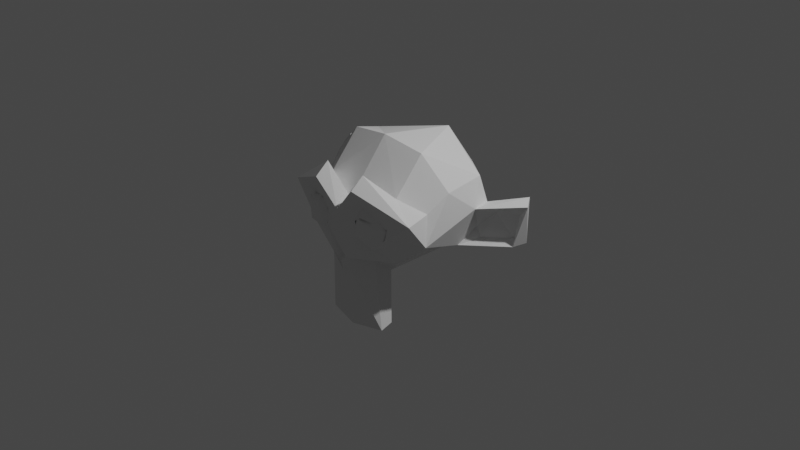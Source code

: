 # Source: monke.blend  (saved by Blender 3.1.7; exported with 4.5.12 LTS)
import bpy
from mathutils import Matrix  # noqa: F401  (used for matrix-valued properties, if any)

bpy.ops.wm.read_factory_settings(use_empty=True)
scene = bpy.context.scene
scene.name = 'Scene'

# ---- collections
col_collection = bpy.data.collections.new('Collection'); scene.collection.children.link(col_collection)

# ---- world
world_world = bpy.data.worlds.new('World'); scene.world = world_world
world_world.use_nodes = True; world_world.node_tree.nodes.clear()
_N = world_world.node_tree.nodes; _L = world_world.node_tree.links
n0 = _N.new('ShaderNodeOutputWorld'); n0.name = 'World Output'; n0.location = (300, 300)
n1 = _N.new('ShaderNodeBackground'); n1.name = 'Background'; n1.location = (10, 300)
n1.inputs[0].default_value = (0.05088, 0.05088, 0.05088, 1.0)
_L.new(n1.outputs[0], n0.inputs[0])
n0.is_active_output = True
world_world.color = (0.05088, 0.05088, 0.05088)
world_world.use_sun_shadow = False
world_world.sun_shadow_jitter_overblur = 0.0

# ---- cameras
cam_camera = bpy.data.cameras.new('Camera')
cam_camera.clip_end = 100.0
cam_camera.ortho_scale = 7.314

# ---- lights
light_light = bpy.data.lights.new('Light', 'POINT')
light_light.transmission_factor = 0.0
light_light.energy = 1000.0
light_light.shadow_soft_size = 0.1
light_light.shadow_maximum_resolution = 0.006
light_light.use_absolute_resolution = True

# ---- meshes
me_suzanne = bpy.data.meshes.new('Suzanne')
me_suzanne.from_pydata([(0.4375, -0.7656, 0.1641), (-0.4375, -0.7656, 0.1641), (0.5, -0.6875, 0.09375), (-0.5, -0.6875, 0.09375), (0.5469, -0.5781, 0.05469), (-0.5469, -0.5781, 0.05469), (0.3516, -0.6172, -0.02344), (-0.3516, -0.6172, -0.02344), (0.3516, -0.7188, 0.03125), (-0.3516, -0.7188, 0.03125), (0.3516, -0.7812, 0.1328), (-0.3516, -0.7812, 0.1328), (0.2734, -0.7969, 0.1641), (-0.2734, -0.7969, 0.1641), (0.2031, -0.7422, 0.09375), (-0.2031, -0.7422, 0.09375), (0.1562, -0.6484, 0.05469), (-0.1562, -0.6484, 0.05469), (0.07812, -0.6562, 0.2422), (-0.07812, -0.6562, 0.2422), (0.1406, -0.7422, 0.2422), (-0.1406, -0.7422, 0.2422), (0.2422, -0.7969, 0.2422), (-0.2422, -0.7969, 0.2422), (0.2734, -0.7969, 0.3281), (-0.2734, -0.7969, 0.3281), (0.2031, -0.7422, 0.3906), (-0.2031, -0.7422, 0.3906), (0.1562, -0.6484, 0.4375), (-0.1562, -0.6484, 0.4375), (0.3516, -0.6172, 0.5156), (-0.3516, -0.6172, 0.5156), (0.3516, -0.7188, 0.4531), (-0.3516, -0.7188, 0.4531), (0.3516, -0.7812, 0.3594), (-0.3516, -0.7812, 0.3594), (0.4375, -0.7656, 0.3281), (-0.4375, -0.7656, 0.3281), (0.5, -0.6875, 0.3906), (-0.5, -0.6875, 0.3906), (0.5469, -0.5781, 0.4375), (-0.5469, -0.5781, 0.4375), (0.625, -0.5625, 0.2422), (-0.625, -0.5625, 0.2422), (0.5625, -0.6719, 0.2422), (-0.5625, -0.6719, 0.2422), (0.4688, -0.7578, 0.2422), (-0.4688, -0.7578, 0.2422), (0.4766, -0.7734, 0.2422), (-0.4766, -0.7734, 0.2422), (0.4453, -0.7812, 0.3359), (-0.4453, -0.7812, 0.3359), (0.3516, -0.8047, 0.375), (-0.3516, -0.8047, 0.375), (0.2656, -0.8203, 0.3359), (-0.2656, -0.8203, 0.3359), (0.2266, -0.8203, 0.2422), (-0.2266, -0.8203, 0.2422), (0.2656, -0.8203, 0.1562), (-0.2656, -0.8203, 0.1562), (0.3516, -0.8281, 0.2422), (-0.3516, -0.8281, 0.2422), (0.3516, -0.8047, 0.1172), (-0.3516, -0.8047, 0.1172), (0.4453, -0.7812, 0.1562), (-0.4453, -0.7812, 0.1562), (0.0, -0.7422, 0.4297), (0.0, -0.8203, 0.3516), (0.0, -0.7344, -0.6797), (0.0, -0.7812, -0.3203), (0.0, -0.7969, -0.1875), (0.0, -0.7188, -0.7734), (0.0, -0.6016, 0.4062), (0.0, -0.5703, 0.5703), (0.0, 0.5469, 0.8984), (0.0, 0.8516, 0.5625), (0.0, 0.8281, 0.07031), (0.0, 0.3516, -0.3828), (0.2031, -0.5625, -0.1875), (-0.2031, -0.5625, -0.1875), (0.3125, -0.5703, -0.4375), (-0.3125, -0.5703, -0.4375), (0.3516, -0.5703, -0.6953), (-0.3516, -0.5703, -0.6953), (0.3672, -0.5312, -0.8906), (-0.3672, -0.5312, -0.8906), (0.3281, -0.5234, -0.9453), (-0.3281, -0.5234, -0.9453), (0.1797, -0.5547, -0.9688), (-0.1797, -0.5547, -0.9688), (0.0, -0.5781, -0.9844), (0.4375, -0.5312, -0.1406), (-0.4375, -0.5312, -0.1406), (0.6328, -0.5391, -0.03906), (-0.6328, -0.5391, -0.03906), (0.8281, -0.4453, 0.1484), (-0.8281, -0.4453, 0.1484), (0.8594, -0.5938, 0.4297), (-0.8594, -0.5938, 0.4297), (0.7109, -0.625, 0.4844), (-0.7109, -0.625, 0.4844), (0.4922, -0.6875, 0.6016), (-0.4922, -0.6875, 0.6016), (0.3203, -0.7344, 0.7578), (-0.3203, -0.7344, 0.7578), (0.1562, -0.7578, 0.7188), (-0.1562, -0.7578, 0.7188), (0.0625, -0.75, 0.4922), (-0.0625, -0.75, 0.4922), (0.1641, -0.7734, 0.4141), (-0.1641, -0.7734, 0.4141), (0.125, -0.7656, 0.3047), (-0.125, -0.7656, 0.3047), (0.2031, -0.7422, 0.09375), (-0.2031, -0.7422, 0.09375), (0.375, -0.7031, 0.01562), (-0.375, -0.7031, 0.01562), (0.4922, -0.6719, 0.0625), (-0.4922, -0.6719, 0.0625), (0.625, -0.6484, 0.1875), (-0.625, -0.6484, 0.1875), (0.6406, -0.6484, 0.2969), (-0.6406, -0.6484, 0.2969), (0.6016, -0.6641, 0.375), (-0.6016, -0.6641, 0.375), (0.4297, -0.7188, 0.4375), (-0.4297, -0.7188, 0.4375), (0.25, -0.7578, 0.4688), (-0.25, -0.7578, 0.4688), (0.0, -0.7344, -0.7656), (0.1094, -0.7344, -0.7188), (-0.1094, -0.7344, -0.7188), (0.1172, -0.7109, -0.8359), (-0.1172, -0.7109, -0.8359), (0.0625, -0.6953, -0.8828), (-0.0625, -0.6953, -0.8828), (0.0, -0.6875, -0.8906), (0.0, -0.75, -0.1953), (0.0, -0.7422, -0.1406), (0.1016, -0.7422, -0.1484), (-0.1016, -0.7422, -0.1484), (0.125, -0.75, -0.2266), (-0.125, -0.75, -0.2266), (0.08594, -0.7422, -0.2891), (-0.08594, -0.7422, -0.2891), (0.3984, -0.6719, -0.04688), (-0.3984, -0.6719, -0.04688), (0.6172, -0.625, 0.05469), (-0.6172, -0.625, 0.05469), (0.7266, -0.6016, 0.2031), (-0.7266, -0.6016, 0.2031), (0.7422, -0.6562, 0.375), (-0.7422, -0.6562, 0.375), (0.6875, -0.7266, 0.4141), (-0.6875, -0.7266, 0.4141), (0.4375, -0.7969, 0.5469), (-0.4375, -0.7969, 0.5469), (0.3125, -0.8359, 0.6406), (-0.3125, -0.8359, 0.6406), (0.2031, -0.8516, 0.6172), (-0.2031, -0.8516, 0.6172), (0.1016, -0.8438, 0.4297), (-0.1016, -0.8438, 0.4297), (0.125, -0.8125, -0.1016), (-0.125, -0.8125, -0.1016), (0.2109, -0.7109, -0.4453), (-0.2109, -0.7109, -0.4453), (0.25, -0.6875, -0.7031), (-0.25, -0.6875, -0.7031), (0.2656, -0.6641, -0.8203), (-0.2656, -0.6641, -0.8203), (0.2344, -0.6328, -0.9141), (-0.2344, -0.6328, -0.9141), (0.1641, -0.6328, -0.9297), (-0.1641, -0.6328, -0.9297), (0.0, -0.6406, -0.9453), (0.0, -0.7266, 0.04688), (0.0, -0.7656, 0.2109), (0.3281, -0.7422, 0.4766), (-0.3281, -0.7422, 0.4766), (0.1641, -0.75, 0.1406), (-0.1641, -0.75, 0.1406), (0.1328, -0.7578, 0.2109), (-0.1328, -0.7578, 0.2109), (0.1172, -0.7344, -0.6875), (-0.1172, -0.7344, -0.6875), (0.07812, -0.75, -0.4453), (-0.07812, -0.75, -0.4453), (0.0, -0.75, -0.4453), (0.0, -0.7422, -0.3281), (0.09375, -0.7812, -0.2734), (-0.09375, -0.7812, -0.2734), (0.1328, -0.7969, -0.2266), (-0.1328, -0.7969, -0.2266), (0.1094, -0.7812, -0.1328), (-0.1094, -0.7812, -0.1328), (0.03906, -0.7812, -0.125), (-0.03906, -0.7812, -0.125), (0.0, -0.8281, -0.2031), (0.04688, -0.8125, -0.1484), (-0.04688, -0.8125, -0.1484), (0.09375, -0.8125, -0.1562), (-0.09375, -0.8125, -0.1562), (0.1094, -0.8281, -0.2266), (-0.1094, -0.8281, -0.2266), (0.07812, -0.8047, -0.25), (-0.07812, -0.8047, -0.25), (0.0, -0.8047, -0.2891), (0.2578, -0.5547, -0.3125), (-0.2578, -0.5547, -0.3125), (0.1641, -0.7109, -0.2422), (-0.1641, -0.7109, -0.2422), (0.1797, -0.7109, -0.3125), (-0.1797, -0.7109, -0.3125), (0.2344, -0.5547, -0.25), (-0.2344, -0.5547, -0.25), (0.0, -0.6875, -0.875), (0.04688, -0.6875, -0.8672), (-0.04688, -0.6875, -0.8672), (0.09375, -0.7109, -0.8203), (-0.09375, -0.7109, -0.8203), (0.09375, -0.7266, -0.7422), (-0.09375, -0.7266, -0.7422), (0.0, -0.6562, -0.7812), (0.09375, -0.6641, -0.75), (-0.09375, -0.6641, -0.75), (0.09375, -0.6406, -0.8125), (-0.09375, -0.6406, -0.8125), (0.04688, -0.6328, -0.8516), (-0.04688, -0.6328, -0.8516), (0.0, -0.6328, -0.8594), (0.1719, -0.7812, 0.2188), (-0.1719, -0.7812, 0.2188), (0.1875, -0.7734, 0.1562), (-0.1875, -0.7734, 0.1562), (0.3359, -0.7578, 0.4297), (-0.3359, -0.7578, 0.4297), (0.2734, -0.7734, 0.4219), (-0.2734, -0.7734, 0.4219), (0.4219, -0.7734, 0.3984), (-0.4219, -0.7734, 0.3984), (0.5625, -0.6953, 0.3516), (-0.5625, -0.6953, 0.3516), (0.5859, -0.6875, 0.2891), (-0.5859, -0.6875, 0.2891), (0.5781, -0.6797, 0.1953), (-0.5781, -0.6797, 0.1953), (0.4766, -0.7188, 0.1016), (-0.4766, -0.7188, 0.1016), (0.375, -0.7422, 0.0625), (-0.375, -0.7422, 0.0625), (0.2266, -0.7812, 0.1094), (-0.2266, -0.7812, 0.1094), (0.1797, -0.7812, 0.2969), (-0.1797, -0.7812, 0.2969), (0.2109, -0.7812, 0.375), (-0.2109, -0.7812, 0.375), (0.2344, -0.7578, 0.3594), (-0.2344, -0.7578, 0.3594), (0.1953, -0.7578, 0.2969), (-0.1953, -0.7578, 0.2969), (0.2422, -0.7578, 0.125), (-0.2422, -0.7578, 0.125), (0.375, -0.7266, 0.08594), (-0.375, -0.7266, 0.08594), (0.4609, -0.7031, 0.1172), (-0.4609, -0.7031, 0.1172), (0.5469, -0.6719, 0.2109), (-0.5469, -0.6719, 0.2109), (0.5547, -0.6719, 0.2812), (-0.5547, -0.6719, 0.2812), (0.5312, -0.6797, 0.3359), (-0.5312, -0.6797, 0.3359), (0.4141, -0.75, 0.3906), (-0.4141, -0.75, 0.3906), (0.2812, -0.7656, 0.3984), (-0.2812, -0.7656, 0.3984), (0.3359, -0.75, 0.4062), (-0.3359, -0.75, 0.4062), (0.2031, -0.75, 0.1719), (-0.2031, -0.75, 0.1719), (0.1953, -0.75, 0.2266), (-0.1953, -0.75, 0.2266), (0.1094, -0.6094, 0.4609), (-0.1094, -0.6094, 0.4609), (0.1953, -0.6172, 0.6641), (-0.1953, -0.6172, 0.6641), (0.3359, -0.5938, 0.6875), (-0.3359, -0.5938, 0.6875), (0.4844, -0.5547, 0.5547), (-0.4844, -0.5547, 0.5547), (0.6797, -0.4922, 0.4531), (-0.6797, -0.4922, 0.4531), (0.7969, -0.4609, 0.4062), (-0.7969, -0.4609, 0.4062), (0.7734, -0.375, 0.1641), (-0.7734, -0.375, 0.1641), (0.6016, -0.4141, 0.0), (-0.6016, -0.4141, 0.0), (0.4375, -0.4688, -0.09375), (-0.4375, -0.4688, -0.09375), (0.0, -0.2891, 0.8984), (0.0, 0.07812, 0.9844), (0.0, 0.6719, -0.1953), (0.0, -0.1875, -0.4609), (0.0, -0.4609, -0.9766), (0.0, -0.3438, -0.8047), (0.0, -0.3203, -0.5703), (0.0, -0.2812, -0.4844), (0.8516, -0.05469, 0.2344), (-0.8516, -0.05469, 0.2344), (0.8594, 0.04688, 0.3203), (-0.8594, 0.04688, 0.3203), (0.7734, 0.4375, 0.2656), (-0.7734, 0.4375, 0.2656), (0.4609, 0.7031, 0.4375), (-0.4609, 0.7031, 0.4375), (0.7344, -0.07031, -0.04688), (-0.7344, -0.07031, -0.04688), (0.5938, 0.1641, -0.125), (-0.5938, 0.1641, -0.125), (0.6406, 0.4297, -0.007812), (-0.6406, 0.4297, -0.007812), (0.3359, 0.6641, 0.05469), (-0.3359, 0.6641, 0.05469), (0.2344, -0.4062, -0.3516), (-0.2344, -0.4062, -0.3516), (0.1797, -0.2578, -0.4141), (-0.1797, -0.2578, -0.4141), (0.2891, -0.3828, -0.7109), (-0.2891, -0.3828, -0.7109), (0.25, -0.3906, -0.5), (-0.25, -0.3906, -0.5), (0.3281, -0.3984, -0.9141), (-0.3281, -0.3984, -0.9141), (0.1406, -0.3672, -0.7578), (-0.1406, -0.3672, -0.7578), (0.125, -0.3594, -0.5391), (-0.125, -0.3594, -0.5391), (0.1641, -0.4375, -0.9453), (-0.1641, -0.4375, -0.9453), (0.2188, -0.4297, -0.2812), (-0.2188, -0.4297, -0.2812), (0.2109, -0.4688, -0.2266), (-0.2109, -0.4688, -0.2266), (0.2031, -0.5, -0.1719), (-0.2031, -0.5, -0.1719), (0.2109, -0.1641, -0.3906), (-0.2109, -0.1641, -0.3906), (0.2969, 0.2656, -0.3125), (-0.2969, 0.2656, -0.3125), (0.3438, 0.5391, -0.1484), (-0.3438, 0.5391, -0.1484), (0.4531, 0.3828, 0.8672), (-0.4531, 0.3828, 0.8672), (0.4531, 0.07031, 0.9297), (-0.4531, 0.07031, 0.9297), (0.4531, -0.2344, 0.8516), (-0.4531, -0.2344, 0.8516), (0.4609, -0.4297, 0.5234), (-0.4609, -0.4297, 0.5234), (0.7266, -0.3359, 0.4062), (-0.7266, -0.3359, 0.4062), (0.6328, -0.2812, 0.4531), (-0.6328, -0.2812, 0.4531), (0.6406, -0.05469, 0.7031), (-0.6406, -0.05469, 0.7031), (0.7969, -0.125, 0.5625), (-0.7969, -0.125, 0.5625), (0.7969, 0.1172, 0.6172), (-0.7969, 0.1172, 0.6172), (0.6406, 0.1953, 0.75), (-0.6406, 0.1953, 0.75), (0.6406, 0.4453, 0.6797), (-0.6406, 0.4453, 0.6797), (0.7969, 0.3594, 0.5391), (-0.7969, 0.3594, 0.5391), (0.6172, 0.5859, 0.3281), (-0.6172, 0.5859, 0.3281), (0.4844, 0.5469, 0.02344), (-0.4844, 0.5469, 0.02344), (0.8203, 0.2031, 0.3281), (-0.8203, 0.2031, 0.3281), (0.4062, -0.1484, -0.1719), (-0.4062, -0.1484, -0.1719), (0.4297, 0.2109, -0.1953), (-0.4297, 0.2109, -0.1953), (0.8906, 0.2344, 0.4062), (-0.8906, 0.2344, 0.4062), (0.7734, 0.125, -0.1406), (-0.7734, 0.125, -0.1406), (1.039, 0.3281, -0.1016), (-1.039, 0.3281, -0.1016), (1.281, 0.4297, 0.05469), (-1.281, 0.4297, 0.05469), (1.352, 0.4219, 0.3203), (-1.352, 0.4219, 0.3203), (1.234, 0.4219, 0.5078), (-1.234, 0.4219, 0.5078), (1.023, 0.3125, 0.4766), (-1.023, 0.3125, 0.4766), (1.016, 0.2891, 0.4141), (-1.016, 0.2891, 0.4141), (1.188, 0.3906, 0.4375), (-1.188, 0.3906, 0.4375), (1.266, 0.4062, 0.2891), (-1.266, 0.4062, 0.2891), (1.211, 0.4062, 0.07812), (-1.211, 0.4062, 0.07812), (1.031, 0.3047, -0.03906), (-1.031, 0.3047, -0.03906), (0.8281, 0.1328, -0.07031), (-0.8281, 0.1328, -0.07031), (0.9219, 0.2188, 0.3594), (-0.9219, 0.2188, 0.3594), (0.9453, 0.2891, 0.3047), (-0.9453, 0.2891, 0.3047), (0.8828, 0.2109, -0.02344), (-0.8828, 0.2109, -0.02344), (1.039, 0.3672, 0.0), (-1.039, 0.3672, 0.0), (1.188, 0.4453, 0.09375), (-1.188, 0.4453, 0.09375), (1.234, 0.4453, 0.25), (-1.234, 0.4453, 0.25), (1.172, 0.4375, 0.3594), (-1.172, 0.4375, 0.3594), (1.023, 0.3594, 0.3438), (-1.023, 0.3594, 0.3438), (0.8438, 0.2109, 0.2891), (-0.8438, 0.2109, 0.2891), (0.8359, 0.2734, 0.1719), (-0.8359, 0.2734, 0.1719), (0.7578, 0.2734, 0.09375), (-0.7578, 0.2734, 0.09375), (0.8203, 0.2734, 0.08594), (-0.8203, 0.2734, 0.08594), (0.8438, 0.2734, 0.01562), (-0.8438, 0.2734, 0.01562), (0.8125, 0.2734, -0.01562), (-0.8125, 0.2734, -0.01562), (0.7266, 0.07031, 0.0), (-0.7266, 0.07031, 0.0), (0.7188, 0.1719, -0.02344), (-0.7188, 0.1719, -0.02344), (0.7188, 0.1875, 0.03906), (-0.7188, 0.1875, 0.03906), (0.7969, 0.2109, 0.2031), (-0.7969, 0.2109, 0.2031), (0.8906, 0.2656, 0.2422), (-0.8906, 0.2656, 0.2422), (0.8906, 0.3203, 0.2344), (-0.8906, 0.3203, 0.2344), (0.8125, 0.3203, -0.01562), (-0.8125, 0.3203, -0.01562), (0.8516, 0.3203, 0.01562), (-0.8516, 0.3203, 0.01562), (0.8281, 0.3203, 0.07812), (-0.8281, 0.3203, 0.07812), (0.7656, 0.3203, 0.09375), (-0.7656, 0.3203, 0.09375), (0.8438, 0.3203, 0.1719), (-0.8438, 0.3203, 0.1719), (1.039, 0.4141, 0.3281), (-1.039, 0.4141, 0.3281), (1.188, 0.4844, 0.3438), (-1.188, 0.4844, 0.3438), (1.258, 0.4922, 0.2422), (-1.258, 0.4922, 0.2422), (1.211, 0.4844, 0.08594), (-1.211, 0.4844, 0.08594), (1.047, 0.4219, 0.0), (-1.047, 0.4219, 0.0), (0.8828, 0.2656, -0.01562), (-0.8828, 0.2656, -0.01562), (0.9531, 0.3438, 0.2891), (-0.9531, 0.3438, 0.2891), (0.8906, 0.3281, 0.1094), (-0.8906, 0.3281, 0.1094), (0.9375, 0.3359, 0.0625), (-0.9375, 0.3359, 0.0625), (1.0, 0.3672, 0.125), (-1.0, 0.3672, 0.125), (0.9609, 0.3516, 0.1719), (-0.9609, 0.3516, 0.1719), (1.016, 0.375, 0.2344), (-1.016, 0.375, 0.2344), (1.055, 0.3828, 0.1875), (-1.055, 0.3828, 0.1875), (1.109, 0.3906, 0.2109), (-1.109, 0.3906, 0.2109), (1.086, 0.3906, 0.2734), (-1.086, 0.3906, 0.2734), (1.023, 0.4844, 0.4375), (-1.023, 0.4844, 0.4375), (1.25, 0.5469, 0.4688), (-1.25, 0.5469, 0.4688), (1.367, 0.5, 0.2969), (-1.367, 0.5, 0.2969), (1.312, 0.5312, 0.05469), (-1.312, 0.5312, 0.05469), (1.039, 0.4922, -0.08594), (-1.039, 0.4922, -0.08594), (0.7891, 0.3281, -0.125), (-0.7891, 0.3281, -0.125), (0.8594, 0.3828, 0.3828), (-0.8594, 0.3828, 0.3828)], [], [(46, 0, 2, 44), (3, 1, 47, 45), (44, 2, 4, 42), (5, 3, 45, 43), (2, 8, 6, 4), (7, 9, 3, 5), (0, 10, 8, 2), (9, 11, 1, 3), (10, 12, 14, 8), (15, 13, 11, 9), (8, 14, 16, 6), (17, 15, 9, 7), (14, 20, 18, 16), (19, 21, 15, 17), (12, 22, 20, 14), (21, 23, 13, 15), (22, 24, 26, 20), (27, 25, 23, 21), (20, 26, 28, 18), (29, 27, 21, 19), (26, 32, 30, 28), (31, 33, 27, 29), (24, 34, 32, 26), (33, 35, 25, 27), (34, 36, 38, 32), (39, 37, 35, 33), (32, 38, 40, 30), (41, 39, 33, 31), (38, 44, 42, 40), (43, 45, 39, 41), (36, 46, 44, 38), (45, 47, 37, 39), (46, 36, 50, 48), (51, 37, 47, 49), (36, 34, 52, 50), (53, 35, 37, 51), (34, 24, 54, 52), (55, 25, 35, 53), (24, 22, 56, 54), (57, 23, 25, 55), (22, 12, 58, 56), (59, 13, 23, 57), (12, 10, 62, 58), (63, 11, 13, 59), (10, 0, 64, 62), (65, 1, 11, 63), (0, 46, 48, 64), (49, 47, 1, 65), (60, 64, 48), (49, 65, 61), (62, 64, 60), (61, 65, 63), (60, 58, 62), (63, 59, 61), (60, 56, 58), (59, 57, 61), (60, 54, 56), (57, 55, 61), (60, 52, 54), (55, 53, 61), (60, 50, 52), (53, 51, 61), (60, 48, 50), (51, 49, 61), (88, 173, 175, 90), (175, 174, 89, 90), (86, 171, 173, 88), (174, 172, 87, 89), (84, 169, 171, 86), (172, 170, 85, 87), (82, 167, 169, 84), (170, 168, 83, 85), (80, 165, 167, 82), (168, 166, 81, 83), (78, 91, 145, 163), (146, 92, 79, 164), (91, 93, 147, 145), (148, 94, 92, 146), (93, 95, 149, 147), (150, 96, 94, 148), (95, 97, 151, 149), (152, 98, 96, 150), (97, 99, 153, 151), (154, 100, 98, 152), (99, 101, 155, 153), (156, 102, 100, 154), (101, 103, 157, 155), (158, 104, 102, 156), (103, 105, 159, 157), (160, 106, 104, 158), (105, 107, 161, 159), (162, 108, 106, 160), (107, 66, 67, 161), (67, 66, 108, 162), (109, 127, 159, 161), (160, 128, 110, 162), (127, 178, 157, 159), (158, 179, 128, 160), (125, 155, 157, 178), (158, 156, 126, 179), (123, 153, 155, 125), (156, 154, 124, 126), (121, 151, 153, 123), (154, 152, 122, 124), (119, 149, 151, 121), (152, 150, 120, 122), (117, 147, 149, 119), (150, 148, 118, 120), (115, 145, 147, 117), (148, 146, 116, 118), (113, 163, 145, 115), (146, 164, 114, 116), (113, 180, 176, 163), (176, 181, 114, 164), (109, 161, 67, 111), (67, 162, 110, 112), (111, 67, 177, 182), (177, 67, 112, 183), (176, 180, 182, 177), (183, 181, 176, 177), (134, 136, 175, 173), (175, 136, 135, 174), (132, 134, 173, 171), (174, 135, 133, 172), (130, 132, 171, 169), (172, 133, 131, 170), (165, 186, 184, 167), (185, 187, 166, 168), (130, 169, 167, 184), (168, 170, 131, 185), (143, 189, 188, 186), (188, 189, 144, 187), (184, 186, 188, 68), (188, 187, 185, 68), (129, 130, 184, 68), (185, 131, 129, 68), (141, 192, 190, 143), (191, 193, 142, 144), (139, 194, 192, 141), (193, 195, 140, 142), (138, 196, 194, 139), (195, 197, 138, 140), (137, 70, 196, 138), (197, 70, 137, 138), (189, 143, 190, 69), (191, 144, 189, 69), (69, 190, 205, 207), (206, 191, 69, 207), (70, 198, 199, 196), (200, 198, 70, 197), (196, 199, 201, 194), (202, 200, 197, 195), (194, 201, 203, 192), (204, 202, 195, 193), (192, 203, 205, 190), (206, 204, 193, 191), (198, 203, 201, 199), (202, 204, 198, 200), (198, 207, 205, 203), (206, 207, 198, 204), (138, 139, 163, 176), (164, 140, 138, 176), (139, 141, 210, 163), (211, 142, 140, 164), (141, 143, 212, 210), (213, 144, 142, 211), (143, 186, 165, 212), (166, 187, 144, 213), (80, 208, 212, 165), (213, 209, 81, 166), (208, 214, 210, 212), (211, 215, 209, 213), (78, 163, 210, 214), (211, 164, 79, 215), (130, 129, 71, 221), (71, 129, 131, 222), (132, 130, 221, 219), (222, 131, 133, 220), (134, 132, 219, 217), (220, 133, 135, 218), (136, 134, 217, 216), (218, 135, 136, 216), (216, 217, 228, 230), (229, 218, 216, 230), (217, 219, 226, 228), (227, 220, 218, 229), (219, 221, 224, 226), (225, 222, 220, 227), (221, 71, 223, 224), (223, 71, 222, 225), (223, 230, 228, 224), (229, 230, 223, 225), (224, 228, 226), (227, 229, 225), (182, 180, 233, 231), (234, 181, 183, 232), (111, 182, 231, 253), (232, 183, 112, 254), (109, 111, 253, 255), (254, 112, 110, 256), (180, 113, 251, 233), (252, 114, 181, 234), (113, 115, 249, 251), (250, 116, 114, 252), (115, 117, 247, 249), (248, 118, 116, 250), (117, 119, 245, 247), (246, 120, 118, 248), (119, 121, 243, 245), (244, 122, 120, 246), (121, 123, 241, 243), (242, 124, 122, 244), (123, 125, 239, 241), (240, 126, 124, 242), (125, 178, 235, 239), (236, 179, 126, 240), (178, 127, 237, 235), (238, 128, 179, 236), (127, 109, 255, 237), (256, 110, 128, 238), (237, 255, 257, 275), (258, 256, 238, 276), (235, 237, 275, 277), (276, 238, 236, 278), (239, 235, 277, 273), (278, 236, 240, 274), (241, 239, 273, 271), (274, 240, 242, 272), (243, 241, 271, 269), (272, 242, 244, 270), (245, 243, 269, 267), (270, 244, 246, 268), (247, 245, 267, 265), (268, 246, 248, 266), (249, 247, 265, 263), (266, 248, 250, 264), (251, 249, 263, 261), (264, 250, 252, 262), (233, 251, 261, 279), (262, 252, 234, 280), (255, 253, 259, 257), (260, 254, 256, 258), (253, 231, 281, 259), (282, 232, 254, 260), (231, 233, 279, 281), (280, 234, 232, 282), (66, 107, 283, 72), (284, 108, 66, 72), (107, 105, 285, 283), (286, 106, 108, 284), (105, 103, 287, 285), (288, 104, 106, 286), (103, 101, 289, 287), (290, 102, 104, 288), (101, 99, 291, 289), (292, 100, 102, 290), (99, 97, 293, 291), (294, 98, 100, 292), (97, 95, 295, 293), (296, 96, 98, 294), (95, 93, 297, 295), (298, 94, 96, 296), (93, 91, 299, 297), (300, 92, 94, 298), (307, 308, 327, 337), (328, 308, 307, 338), (306, 307, 337, 335), (338, 307, 306, 336), (305, 306, 335, 339), (336, 306, 305, 340), (88, 90, 305, 339), (305, 90, 89, 340), (86, 88, 339, 333), (340, 89, 87, 334), (84, 86, 333, 329), (334, 87, 85, 330), (82, 84, 329, 331), (330, 85, 83, 332), (329, 335, 337, 331), (338, 336, 330, 332), (329, 333, 339, 335), (340, 334, 330, 336), (325, 331, 337, 327), (338, 332, 326, 328), (80, 82, 331, 325), (332, 83, 81, 326), (208, 341, 343, 214), (344, 342, 209, 215), (80, 325, 341, 208), (342, 326, 81, 209), (78, 214, 343, 345), (344, 215, 79, 346), (78, 345, 299, 91), (300, 346, 79, 92), (76, 323, 351, 303), (352, 324, 76, 303), (303, 351, 349, 77), (350, 352, 303, 77), (77, 349, 347, 304), (348, 350, 77, 304), (304, 347, 327, 308), (328, 348, 304, 308), (325, 327, 347, 341), (348, 328, 326, 342), (295, 297, 317, 309), (318, 298, 296, 310), (75, 315, 323, 76), (324, 316, 75, 76), (301, 357, 355, 302), (356, 358, 301, 302), (302, 355, 353, 74), (354, 356, 302, 74), (74, 353, 315, 75), (316, 354, 74, 75), (291, 293, 361, 363), (362, 294, 292, 364), (363, 361, 367, 365), (368, 362, 364, 366), (365, 367, 369, 371), (370, 368, 366, 372), (371, 369, 375, 373), (376, 370, 372, 374), (313, 377, 373, 375), (374, 378, 314, 376), (315, 353, 373, 377), (374, 354, 316, 378), (353, 355, 371, 373), (372, 356, 354, 374), (355, 357, 365, 371), (366, 358, 356, 372), (357, 359, 363, 365), (364, 360, 358, 366), (289, 291, 363, 359), (364, 292, 290, 360), (73, 359, 357, 301), (358, 360, 73, 301), (283, 285, 287, 289), (288, 286, 284, 290), (283, 289, 359, 73), (360, 290, 284, 73), (72, 283, 73), (73, 284, 72), (293, 295, 309, 361), (310, 296, 294, 362), (309, 311, 367, 361), (368, 312, 310, 362), (311, 381, 369, 367), (370, 382, 312, 368), (313, 375, 369, 381), (370, 376, 314, 382), (347, 349, 385, 383), (386, 350, 348, 384), (317, 383, 385, 319), (386, 384, 318, 320), (297, 299, 383, 317), (384, 300, 298, 318), (299, 343, 341, 383), (342, 344, 300, 384), (341, 347, 383), (384, 348, 342), (299, 345, 343), (344, 346, 300), (313, 321, 379, 377), (380, 322, 314, 378), (315, 377, 379, 323), (380, 378, 316, 324), (319, 385, 379, 321), (380, 386, 320, 322), (349, 351, 379, 385), (380, 352, 350, 386), (323, 379, 351), (352, 380, 324), (399, 387, 413, 401), (414, 388, 400, 402), (399, 401, 403, 397), (404, 402, 400, 398), (397, 403, 405, 395), (406, 404, 398, 396), (395, 405, 407, 393), (408, 406, 396, 394), (393, 407, 409, 391), (410, 408, 394, 392), (391, 409, 411, 389), (412, 410, 392, 390), (409, 419, 417, 411), (418, 420, 410, 412), (407, 421, 419, 409), (420, 422, 408, 410), (405, 423, 421, 407), (422, 424, 406, 408), (403, 425, 423, 405), (424, 426, 404, 406), (401, 427, 425, 403), (426, 428, 402, 404), (401, 413, 415, 427), (416, 414, 402, 428), (317, 319, 443, 441), (444, 320, 318, 442), (319, 389, 411, 443), (412, 390, 320, 444), (309, 317, 441, 311), (442, 318, 310, 312), (381, 429, 413, 387), (414, 430, 382, 388), (411, 417, 439, 443), (440, 418, 412, 444), (437, 445, 443, 439), (444, 446, 438, 440), (433, 445, 437, 435), (438, 446, 434, 436), (431, 447, 445, 433), (446, 448, 432, 434), (429, 447, 431, 449), (432, 448, 430, 450), (413, 429, 449, 415), (450, 430, 414, 416), (311, 447, 429, 381), (430, 448, 312, 382), (311, 441, 445, 447), (446, 442, 312, 448), (441, 443, 445), (446, 444, 442), (415, 449, 451, 475), (452, 450, 416, 476), (449, 431, 461, 451), (462, 432, 450, 452), (431, 433, 459, 461), (460, 434, 432, 462), (433, 435, 457, 459), (458, 436, 434, 460), (435, 437, 455, 457), (456, 438, 436, 458), (437, 439, 453, 455), (454, 440, 438, 456), (439, 417, 473, 453), (474, 418, 440, 454), (427, 415, 475, 463), (476, 416, 428, 464), (425, 427, 463, 465), (464, 428, 426, 466), (423, 425, 465, 467), (466, 426, 424, 468), (421, 423, 467, 469), (468, 424, 422, 470), (419, 421, 469, 471), (470, 422, 420, 472), (417, 419, 471, 473), (472, 420, 418, 474), (457, 455, 479, 477), (480, 456, 458, 478), (477, 479, 481, 483), (482, 480, 478, 484), (483, 481, 487, 485), (488, 482, 484, 486), (485, 487, 489, 491), (490, 488, 486, 492), (463, 475, 485, 491), (486, 476, 464, 492), (451, 483, 485, 475), (486, 484, 452, 476), (451, 461, 477, 483), (478, 462, 452, 484), (457, 477, 461, 459), (462, 478, 458, 460), (453, 473, 479, 455), (480, 474, 454, 456), (471, 481, 479, 473), (480, 482, 472, 474), (469, 487, 481, 471), (482, 488, 470, 472), (467, 489, 487, 469), (488, 490, 468, 470), (465, 491, 489, 467), (490, 492, 466, 468), (463, 491, 465), (466, 492, 464), (391, 389, 503, 501), (504, 390, 392, 502), (393, 391, 501, 499), (502, 392, 394, 500), (395, 393, 499, 497), (500, 394, 396, 498), (397, 395, 497, 495), (498, 396, 398, 496), (399, 397, 495, 493), (496, 398, 400, 494), (387, 399, 493, 505), (494, 400, 388, 506), (493, 501, 503, 505), (504, 502, 494, 506), (493, 495, 499, 501), (500, 496, 494, 502), (495, 497, 499), (500, 498, 496), (313, 381, 387, 505), (388, 382, 314, 506), (313, 505, 503, 321), (504, 506, 314, 322), (319, 321, 503, 389), (504, 322, 320, 390)])
_uv = me_suzanne.uv_layers.new(name='UVMap')
_uv.uv.foreach_set('vector', [0.891, 0.5901, 0.8706, 0.5896, 0.8601, 0.5601, 0.9046, 0.5594, 0.8562, 0.8505, 0.8681, 0.8215, 0.8884, 0.822, 0.9006, 0.8532, 0.9046, 0.5594, 0.8601, 0.5601, 0.853, 0.5216, 0.9202, 0.5245, 0.8475, 0.8887, 0.8562, 0.8505, 0.9006, 0.8532, 0.9147, 0.8887, 0.8601, 0.5601, 0.8289, 0.5908, 0.7985, 0.5695, 0.853, 0.5216, 0.7951, 0.8384, 0.8264, 0.8185, 0.8562, 0.8505, 0.8475, 0.8887, 0.8706, 0.5896, 0.8544, 0.6048, 0.8289, 0.5908, 0.8601, 0.5601, 0.8264, 0.8185, 0.8525, 0.8057, 0.8681, 0.8215, 0.8562, 0.8505, 0.8544, 0.6048, 0.8541, 0.6255, 0.8282, 0.6334, 0.8289, 0.5908, 0.8276, 0.776, 0.8532, 0.785, 0.8525, 0.8057, 0.8264, 0.8185, 0.8289, 0.5908, 0.8282, 0.6334, 0.791, 0.6454, 0.7985, 0.5695, 0.791, 0.7622, 0.8276, 0.776, 0.8264, 0.8185, 0.7951, 0.8384, 0.8282, 0.6334, 0.8552, 0.6685, 0.8424, 0.7025, 0.791, 0.6454, 0.8448, 0.7075, 0.8561, 0.742, 0.8276, 0.776, 0.791, 0.7622, 0.8541, 0.6255, 0.8675, 0.6423, 0.8552, 0.6685, 0.8282, 0.6334, 0.8561, 0.742, 0.8673, 0.7688, 0.8532, 0.785, 0.8276, 0.776, 0.8675, 0.6423, 0.8905, 0.6419, 0.9004, 0.667, 0.8552, 0.6685, 0.9012, 0.7456, 0.8902, 0.7702, 0.8673, 0.7688, 0.8561, 0.742, 0.8552, 0.6685, 0.9004, 0.667, 0.9189, 0.6997, 0.8424, 0.7025, 0.9212, 0.7137, 0.9012, 0.7456, 0.8561, 0.742, 0.8448, 0.7075, 0.9004, 0.667, 0.9319, 0.6368, 0.9684, 0.6453, 0.9189, 0.6997, 0.9682, 0.7702, 0.9314, 0.7771, 0.9012, 0.7456, 0.9212, 0.7137, 0.8905, 0.6419, 0.9059, 0.6279, 0.9319, 0.6368, 0.9004, 0.667, 0.9314, 0.7771, 0.905, 0.7849, 0.8902, 0.7702, 0.9012, 0.7456, 0.9059, 0.6279, 0.9062, 0.6057, 0.9337, 0.593, 0.9319, 0.6368, 0.9312, 0.8209, 0.9044, 0.807, 0.905, 0.7849, 0.9314, 0.7771, 0.9319, 0.6368, 0.9337, 0.593, 0.9684, 0.5738, 0.9684, 0.6453, 0.965, 0.8417, 0.9312, 0.8209, 0.9314, 0.7771, 0.9682, 0.7702, 0.9337, 0.593, 0.9046, 0.5594, 0.9202, 0.5245, 0.9684, 0.5738, 0.9147, 0.8887, 0.9006, 0.8532, 0.9312, 0.8209, 0.965, 0.8417, 0.9062, 0.6057, 0.891, 0.5901, 0.9046, 0.5594, 0.9337, 0.593, 0.9006, 0.8532, 0.8884, 0.822, 0.9044, 0.807, 0.9312, 0.8209, 0.891, 0.5901, 0.9062, 0.6057, 0.9024, 0.6079, 0.8896, 0.5933, 0.9006, 0.8047, 0.9044, 0.807, 0.8884, 0.822, 0.8872, 0.8187, 0.9062, 0.6057, 0.9059, 0.6279, 0.8998, 0.6263, 0.9024, 0.6079, 0.8988, 0.7862, 0.905, 0.7849, 0.9044, 0.807, 0.9006, 0.8047, 0.9059, 0.6279, 0.8905, 0.6419, 0.8878, 0.6365, 0.8998, 0.6263, 0.8874, 0.7754, 0.8902, 0.7702, 0.905, 0.7849, 0.8988, 0.7862, 0.8905, 0.6419, 0.8675, 0.6423, 0.8709, 0.6352, 0.8878, 0.6365, 0.8704, 0.776, 0.8673, 0.7688, 0.8902, 0.7702, 0.8874, 0.7754, 0.8675, 0.6423, 0.8541, 0.6255, 0.8599, 0.6239, 0.8709, 0.6352, 0.8589, 0.7868, 0.8532, 0.785, 0.8673, 0.7688, 0.8704, 0.776, 0.8541, 0.6255, 0.8544, 0.6048, 0.8597, 0.6082, 0.8599, 0.6239, 0.8579, 0.8025, 0.8525, 0.8057, 0.8532, 0.785, 0.8589, 0.7868, 0.8544, 0.6048, 0.8706, 0.5896, 0.8717, 0.594, 0.8597, 0.6082, 0.8693, 0.8172, 0.8681, 0.8215, 0.8525, 0.8057, 0.8579, 0.8025, 0.8706, 0.5896, 0.891, 0.5901, 0.8896, 0.5933, 0.8717, 0.594, 0.8872, 0.8187, 0.8884, 0.822, 0.8681, 0.8215, 0.8693, 0.8172, 0.8794, 0.6165, 0.8717, 0.594, 0.8896, 0.5933, 0.8872, 0.8187, 0.8693, 0.8172, 0.878, 0.7951, 0.8597, 0.6082, 0.8717, 0.594, 0.8794, 0.6165, 0.878, 0.7951, 0.8693, 0.8172, 0.8579, 0.8025, 0.8794, 0.6165, 0.8599, 0.6239, 0.8597, 0.6082, 0.8579, 0.8025, 0.8589, 0.7868, 0.878, 0.7951, 0.8794, 0.6165, 0.8709, 0.6352, 0.8599, 0.6239, 0.8589, 0.7868, 0.8704, 0.776, 0.878, 0.7951, 0.8794, 0.6165, 0.8878, 0.6365, 0.8709, 0.6352, 0.8704, 0.776, 0.8874, 0.7754, 0.878, 0.7951, 0.8794, 0.6165, 0.8998, 0.6263, 0.8878, 0.6365, 0.8874, 0.7754, 0.8988, 0.7862, 0.878, 0.7951, 0.8794, 0.6165, 0.9024, 0.6079, 0.8998, 0.6263, 0.8988, 0.7862, 0.9006, 0.8047, 0.878, 0.7951, 0.8794, 0.6165, 0.8896, 0.5933, 0.9024, 0.6079, 0.9006, 0.8047, 0.8872, 0.8187, 0.878, 0.7951, 0.5403, 0.05381, 0.5364, 0.06207, 0.5189, 0.05968, 0.5189, 0.05029, 0.5189, 0.05968, 0.5015, 0.06204, 0.4976, 0.05377, 0.5189, 0.05029, 0.5519, 0.05834, 0.5428, 0.06409, 0.5364, 0.06207, 0.5403, 0.05381, 0.5015, 0.06204, 0.4951, 0.06405, 0.486, 0.05827, 0.4976, 0.05377, 0.5551, 0.0619, 0.5463, 0.07267, 0.5428, 0.06409, 0.5519, 0.05834, 0.4951, 0.06405, 0.4916, 0.07262, 0.4828, 0.06183, 0.486, 0.05827, 0.5638, 0.07659, 0.5483, 0.08489, 0.5463, 0.07267, 0.5551, 0.0619, 0.4916, 0.07262, 0.4895, 0.08486, 0.474, 0.07651, 0.4828, 0.06183, 0.5831, 0.1085, 0.5556, 0.1217, 0.5483, 0.08489, 0.5638, 0.07659, 0.4895, 0.08486, 0.4822, 0.1218, 0.4545, 0.1085, 0.474, 0.07651, 0.6055, 0.1651, 0.6474, 0.2005, 0.6215, 0.2278, 0.5531, 0.2096, 0.4165, 0.2295, 0.3897, 0.2019, 0.432, 0.1656, 0.4853, 0.2101, 0.6474, 0.2005, 0.6764, 0.2332, 0.6648, 0.2532, 0.6215, 0.2278, 0.3727, 0.2564, 0.3603, 0.2359, 0.3897, 0.2019, 0.4165, 0.2295, 0.6764, 0.2332, 0.7153, 0.2654, 0.6839, 0.28, 0.6648, 0.2532, 0.3537, 0.2846, 0.3205, 0.2703, 0.3603, 0.2359, 0.3727, 0.2564, 0.7153, 0.2654, 0.7073, 0.3101, 0.6875, 0.3115, 0.6839, 0.28, 0.3512, 0.3174, 0.3307, 0.3169, 0.3205, 0.2703, 0.3537, 0.2846, 0.7073, 0.3101, 0.6974, 0.3327, 0.6768, 0.3239, 0.6875, 0.3115, 0.3627, 0.3297, 0.342, 0.3397, 0.3307, 0.3169, 0.3512, 0.3174, 0.6974, 0.3327, 0.6628, 0.3725, 0.6391, 0.3573, 0.6768, 0.3239, 0.4028, 0.3621, 0.3793, 0.3787, 0.342, 0.3397, 0.3627, 0.3297, 0.6628, 0.3725, 0.6268, 0.3958, 0.6183, 0.3752, 0.6391, 0.3573, 0.4246, 0.3793, 0.4169, 0.4006, 0.3793, 0.3787, 0.4028, 0.3621, 0.6268, 0.3958, 0.6048, 0.3978, 0.6008, 0.3779, 0.6183, 0.3752, 0.4424, 0.3812, 0.4393, 0.4015, 0.4169, 0.4006, 0.4246, 0.3793, 0.6048, 0.3978, 0.5531, 0.3905, 0.5597, 0.357, 0.6008, 0.3779, 0.4829, 0.3585, 0.4909, 0.3919, 0.4393, 0.4015, 0.4424, 0.3812, 0.5531, 0.3905, 0.5219, 0.386, 0.5211, 0.3439, 0.5597, 0.357, 0.5211, 0.3439, 0.5219, 0.386, 0.4909, 0.3919, 0.4829, 0.3585, 0.5773, 0.3402, 0.5998, 0.3448, 0.6008, 0.3779, 0.5597, 0.357, 0.4424, 0.3812, 0.442, 0.3478, 0.4646, 0.3422, 0.4829, 0.3585, 0.5998, 0.3448, 0.6155, 0.342, 0.6183, 0.3752, 0.6008, 0.3779, 0.4246, 0.3793, 0.426, 0.3456, 0.442, 0.3478, 0.4424, 0.3812, 0.6345, 0.3323, 0.6391, 0.3573, 0.6183, 0.3752, 0.6155, 0.342, 0.4246, 0.3793, 0.4028, 0.3621, 0.4064, 0.3365, 0.426, 0.3456, 0.6624, 0.3128, 0.6768, 0.3239, 0.6391, 0.3573, 0.6345, 0.3323, 0.4028, 0.3621, 0.3627, 0.3297, 0.3771, 0.3177, 0.4064, 0.3365, 0.6684, 0.298, 0.6875, 0.3115, 0.6768, 0.3239, 0.6624, 0.3128, 0.3627, 0.3297, 0.3512, 0.3174, 0.3703, 0.3026, 0.3771, 0.3177, 0.6641, 0.2779, 0.6839, 0.28, 0.6875, 0.3115, 0.6684, 0.298, 0.3512, 0.3174, 0.3537, 0.2846, 0.3741, 0.2818, 0.3703, 0.3026, 0.6392, 0.253, 0.6648, 0.2532, 0.6839, 0.28, 0.6641, 0.2779, 0.3537, 0.2846, 0.3727, 0.2564, 0.3989, 0.2556, 0.3741, 0.2818, 0.614, 0.2427, 0.6215, 0.2278, 0.6648, 0.2532, 0.6392, 0.253, 0.3727, 0.2564, 0.4165, 0.2295, 0.4245, 0.2445, 0.3989, 0.2556, 0.5729, 0.2586, 0.5531, 0.2096, 0.6215, 0.2278, 0.614, 0.2427, 0.4165, 0.2295, 0.4853, 0.2101, 0.4664, 0.2597, 0.4245, 0.2445, 0.5729, 0.2586, 0.5639, 0.272, 0.5198, 0.2489, 0.5531, 0.2096, 0.5198, 0.2489, 0.4759, 0.2731, 0.4664, 0.2597, 0.4853, 0.2101, 0.5773, 0.3402, 0.5597, 0.357, 0.5211, 0.3439, 0.5585, 0.3166, 0.5211, 0.3439, 0.4829, 0.3585, 0.4646, 0.3422, 0.4826, 0.3178, 0.5585, 0.3166, 0.5211, 0.3439, 0.5203, 0.2948, 0.5569, 0.2912, 0.5203, 0.2948, 0.5211, 0.3439, 0.4826, 0.3178, 0.4834, 0.2922, 0.5198, 0.2489, 0.5639, 0.272, 0.5569, 0.2912, 0.5203, 0.2948, 0.4834, 0.2922, 0.4759, 0.2731, 0.5198, 0.2489, 0.5203, 0.2948, 0.5255, 0.06897, 0.5189, 0.0679, 0.5189, 0.05968, 0.5364, 0.06207, 0.5189, 0.05968, 0.5189, 0.0679, 0.5124, 0.06896, 0.5015, 0.06204, 0.5312, 0.07383, 0.5255, 0.06897, 0.5364, 0.06207, 0.5428, 0.06409, 0.5015, 0.06204, 0.5124, 0.06896, 0.5066, 0.07381, 0.4951, 0.06405, 0.531, 0.08743, 0.5312, 0.07383, 0.5428, 0.06409, 0.5463, 0.07267, 0.4951, 0.06405, 0.5066, 0.07381, 0.5068, 0.08742, 0.4916, 0.07262, 0.5556, 0.1217, 0.532, 0.1277, 0.5327, 0.09092, 0.5483, 0.08489, 0.5052, 0.09091, 0.5058, 0.1277, 0.4822, 0.1218, 0.4895, 0.08486, 0.531, 0.08743, 0.5463, 0.07267, 0.5483, 0.08489, 0.5327, 0.09092, 0.4895, 0.08486, 0.4916, 0.07262, 0.5068, 0.08742, 0.5052, 0.09091, 0.5381, 0.1584, 0.519, 0.1517, 0.5189, 0.1284, 0.532, 0.1277, 0.5189, 0.1284, 0.519, 0.1517, 0.4999, 0.1584, 0.5058, 0.1277, 0.5327, 0.09092, 0.532, 0.1277, 0.5189, 0.1284, 0.5189, 0.09395, 0.5189, 0.1284, 0.5058, 0.1277, 0.5052, 0.09091, 0.5189, 0.09395, 0.5189, 0.08518, 0.531, 0.08743, 0.5327, 0.09092, 0.5189, 0.09395, 0.5052, 0.09091, 0.5068, 0.08742, 0.5189, 0.08518, 0.5189, 0.09395, 0.5484, 0.1736, 0.538, 0.176, 0.5352, 0.1668, 0.5381, 0.1584, 0.5028, 0.1669, 0.5001, 0.176, 0.4897, 0.1737, 0.4999, 0.1584, 0.5443, 0.1934, 0.5372, 0.1876, 0.538, 0.176, 0.5484, 0.1736, 0.5001, 0.176, 0.5009, 0.1876, 0.494, 0.1934, 0.4897, 0.1737, 0.5198, 0.2008, 0.5288, 0.1918, 0.5372, 0.1876, 0.5443, 0.1934, 0.5009, 0.1876, 0.5092, 0.1916, 0.5198, 0.2008, 0.494, 0.1934, 0.5176, 0.1906, 0.5191, 0.1854, 0.5288, 0.1918, 0.5198, 0.2008, 0.5092, 0.1916, 0.5191, 0.1854, 0.5176, 0.1906, 0.5198, 0.2008, 0.519, 0.1517, 0.5381, 0.1584, 0.5352, 0.1668, 0.519, 0.159, 0.5028, 0.1669, 0.4999, 0.1584, 0.519, 0.1517, 0.519, 0.159, 0.519, 0.159, 0.5352, 0.1668, 0.5311, 0.1716, 0.519, 0.1656, 0.5069, 0.1717, 0.5028, 0.1669, 0.519, 0.159, 0.519, 0.1656, 0.5191, 0.1854, 0.5191, 0.1795, 0.5282, 0.1863, 0.5288, 0.1918, 0.5098, 0.1863, 0.5191, 0.1795, 0.5191, 0.1854, 0.5092, 0.1916, 0.5288, 0.1918, 0.5282, 0.1863, 0.5335, 0.1842, 0.5372, 0.1876, 0.5045, 0.1842, 0.5098, 0.1863, 0.5092, 0.1916, 0.5009, 0.1876, 0.5372, 0.1876, 0.5335, 0.1842, 0.5334, 0.1767, 0.538, 0.176, 0.5046, 0.1768, 0.5045, 0.1842, 0.5009, 0.1876, 0.5001, 0.176, 0.538, 0.176, 0.5334, 0.1767, 0.5311, 0.1716, 0.5352, 0.1668, 0.5069, 0.1717, 0.5046, 0.1768, 0.5001, 0.176, 0.5028, 0.1669, 0.5191, 0.1795, 0.5334, 0.1767, 0.5335, 0.1842, 0.5282, 0.1863, 0.5045, 0.1842, 0.5046, 0.1768, 0.5191, 0.1795, 0.5098, 0.1863, 0.5191, 0.1795, 0.519, 0.1656, 0.5311, 0.1716, 0.5334, 0.1767, 0.5069, 0.1717, 0.519, 0.1656, 0.5191, 0.1795, 0.5046, 0.1768, 0.5198, 0.2008, 0.5443, 0.1934, 0.5531, 0.2096, 0.5198, 0.2489, 0.4853, 0.2101, 0.494, 0.1934, 0.5198, 0.2008, 0.5198, 0.2489, 0.5443, 0.1934, 0.5484, 0.1736, 0.5616, 0.1678, 0.5531, 0.2096, 0.4764, 0.168, 0.4897, 0.1737, 0.494, 0.1934, 0.4853, 0.2101, 0.5484, 0.1736, 0.5381, 0.1584, 0.5595, 0.1493, 0.5616, 0.1678, 0.4784, 0.1494, 0.4999, 0.1584, 0.4897, 0.1737, 0.4764, 0.168, 0.5381, 0.1584, 0.532, 0.1277, 0.5556, 0.1217, 0.5595, 0.1493, 0.4822, 0.1218, 0.5058, 0.1277, 0.4999, 0.1584, 0.4784, 0.1494, 0.5831, 0.1085, 0.5961, 0.1334, 0.5595, 0.1493, 0.5556, 0.1217, 0.4784, 0.1494, 0.4414, 0.1336, 0.4545, 0.1085, 0.4822, 0.1218, 0.5961, 0.1334, 0.6012, 0.1479, 0.5616, 0.1678, 0.5595, 0.1493, 0.4764, 0.168, 0.4363, 0.1482, 0.4414, 0.1336, 0.4784, 0.1494, 0.6055, 0.1651, 0.5531, 0.2096, 0.5616, 0.1678, 0.6012, 0.1479, 0.4764, 0.168, 0.4853, 0.2101, 0.432, 0.1656, 0.4363, 0.1482, 0.531, 0.08743, 0.5189, 0.08518, 0.5189, 0.08387, 0.5289, 0.08496, 0.5189, 0.08387, 0.5189, 0.08518, 0.5068, 0.08742, 0.5089, 0.08495, 0.5312, 0.07383, 0.531, 0.08743, 0.5289, 0.08496, 0.529, 0.07543, 0.5089, 0.08495, 0.5068, 0.08742, 0.5066, 0.07381, 0.5088, 0.07542, 0.5255, 0.06897, 0.5312, 0.07383, 0.529, 0.07543, 0.5238, 0.07051, 0.5088, 0.07542, 0.5066, 0.07381, 0.5124, 0.06896, 0.5141, 0.0705, 0.5189, 0.0679, 0.5255, 0.06897, 0.5238, 0.07051, 0.5189, 0.06947, 0.5141, 0.0705, 0.5124, 0.06896, 0.5189, 0.0679, 0.5189, 0.06947, 0.5189, 0.06947, 0.5238, 0.07051, 0.5216, 0.07497, 0.5189, 0.07426, 0.5163, 0.07497, 0.5141, 0.0705, 0.5189, 0.06947, 0.5189, 0.07426, 0.5238, 0.07051, 0.529, 0.07543, 0.5242, 0.07669, 0.5216, 0.07497, 0.5136, 0.07668, 0.5088, 0.07542, 0.5141, 0.0705, 0.5163, 0.07497, 0.529, 0.07543, 0.5289, 0.08496, 0.5246, 0.07989, 0.5242, 0.07669, 0.5133, 0.07988, 0.5089, 0.08495, 0.5088, 0.07542, 0.5136, 0.07668, 0.5289, 0.08496, 0.5189, 0.08387, 0.5189, 0.07933, 0.5246, 0.07989, 0.5189, 0.07933, 0.5189, 0.08387, 0.5089, 0.08495, 0.5133, 0.07988, 0.5189, 0.07933, 0.5189, 0.07426, 0.5216, 0.07497, 0.5246, 0.07989, 0.5163, 0.07497, 0.5189, 0.07426, 0.5189, 0.07933, 0.5133, 0.07988, 0.5246, 0.07989, 0.5216, 0.07497, 0.5242, 0.07669, 0.5136, 0.07668, 0.5163, 0.07497, 0.5133, 0.07988, 0.5569, 0.2912, 0.5639, 0.272, 0.5718, 0.2773, 0.5684, 0.2929, 0.4681, 0.2786, 0.4759, 0.2731, 0.4834, 0.2922, 0.472, 0.2943, 0.5585, 0.3166, 0.5569, 0.2912, 0.5684, 0.2929, 0.5731, 0.3114, 0.472, 0.2943, 0.4834, 0.2922, 0.4826, 0.3178, 0.4678, 0.3131, 0.5773, 0.3402, 0.5585, 0.3166, 0.5731, 0.3114, 0.5849, 0.3277, 0.4678, 0.3131, 0.4826, 0.3178, 0.4646, 0.3422, 0.4565, 0.33, 0.5639, 0.272, 0.5729, 0.2586, 0.5807, 0.2666, 0.5718, 0.2773, 0.4587, 0.268, 0.4664, 0.2597, 0.4759, 0.2731, 0.4681, 0.2786, 0.5729, 0.2586, 0.614, 0.2427, 0.6117, 0.2557, 0.5807, 0.2666, 0.4271, 0.2577, 0.4245, 0.2445, 0.4664, 0.2597, 0.4587, 0.268, 0.614, 0.2427, 0.6392, 0.253, 0.6325, 0.2629, 0.6117, 0.2557, 0.4061, 0.2655, 0.3989, 0.2556, 0.4245, 0.2445, 0.4271, 0.2577, 0.6392, 0.253, 0.6641, 0.2779, 0.6537, 0.28, 0.6325, 0.2629, 0.3849, 0.2836, 0.3741, 0.2818, 0.3989, 0.2556, 0.4061, 0.2655, 0.6641, 0.2779, 0.6684, 0.298, 0.6561, 0.2976, 0.6537, 0.28, 0.383, 0.3019, 0.3703, 0.3026, 0.3741, 0.2818, 0.3849, 0.2836, 0.6684, 0.298, 0.6624, 0.3128, 0.6528, 0.3102, 0.6561, 0.2976, 0.3869, 0.3146, 0.3771, 0.3177, 0.3703, 0.3026, 0.383, 0.3019, 0.6624, 0.3128, 0.6345, 0.3323, 0.629, 0.3239, 0.6528, 0.3102, 0.4116, 0.3277, 0.4064, 0.3365, 0.3771, 0.3177, 0.3869, 0.3146, 0.6345, 0.3323, 0.6155, 0.342, 0.6144, 0.332, 0.629, 0.3239, 0.4267, 0.3354, 0.426, 0.3456, 0.4064, 0.3365, 0.4116, 0.3277, 0.6155, 0.342, 0.5998, 0.3448, 0.601, 0.3336, 0.6144, 0.332, 0.4403, 0.3365, 0.442, 0.3478, 0.426, 0.3456, 0.4267, 0.3354, 0.5998, 0.3448, 0.5773, 0.3402, 0.5849, 0.3277, 0.601, 0.3336, 0.4565, 0.33, 0.4646, 0.3422, 0.442, 0.3478, 0.4403, 0.3365, 0.601, 0.3336, 0.5849, 0.3277, 0.5906, 0.3215, 0.6018, 0.3285, 0.4504, 0.3239, 0.4565, 0.33, 0.4403, 0.3365, 0.4394, 0.3313, 0.6144, 0.332, 0.601, 0.3336, 0.6018, 0.3285, 0.6133, 0.3271, 0.4394, 0.3313, 0.4403, 0.3365, 0.4267, 0.3354, 0.4276, 0.3304, 0.629, 0.3239, 0.6144, 0.332, 0.6133, 0.3271, 0.6269, 0.3205, 0.4276, 0.3304, 0.4267, 0.3354, 0.4116, 0.3277, 0.4136, 0.3242, 0.6528, 0.3102, 0.629, 0.3239, 0.6269, 0.3205, 0.6462, 0.3064, 0.4136, 0.3242, 0.4116, 0.3277, 0.3869, 0.3146, 0.3934, 0.3105, 0.6561, 0.2976, 0.6528, 0.3102, 0.6462, 0.3064, 0.6495, 0.2962, 0.3934, 0.3105, 0.3869, 0.3146, 0.383, 0.3019, 0.3897, 0.3002, 0.6537, 0.28, 0.6561, 0.2976, 0.6495, 0.2962, 0.6478, 0.2835, 0.3897, 0.3002, 0.383, 0.3019, 0.3849, 0.2836, 0.391, 0.2871, 0.6325, 0.2629, 0.6537, 0.28, 0.6478, 0.2835, 0.6298, 0.2673, 0.391, 0.2871, 0.3849, 0.2836, 0.4061, 0.2655, 0.4089, 0.27, 0.6117, 0.2557, 0.6325, 0.2629, 0.6298, 0.2673, 0.6126, 0.2616, 0.4089, 0.27, 0.4061, 0.2655, 0.4271, 0.2577, 0.4263, 0.2637, 0.5807, 0.2666, 0.6117, 0.2557, 0.6126, 0.2616, 0.5852, 0.271, 0.4263, 0.2637, 0.4271, 0.2577, 0.4587, 0.268, 0.4544, 0.2726, 0.5718, 0.2773, 0.5807, 0.2666, 0.5852, 0.271, 0.5781, 0.2819, 0.4544, 0.2726, 0.4587, 0.268, 0.4681, 0.2786, 0.4618, 0.2834, 0.5849, 0.3277, 0.5731, 0.3114, 0.5795, 0.3093, 0.5906, 0.3215, 0.4612, 0.3112, 0.4678, 0.3131, 0.4565, 0.33, 0.4504, 0.3239, 0.5731, 0.3114, 0.5684, 0.2929, 0.5775, 0.2938, 0.5795, 0.3093, 0.4628, 0.2954, 0.472, 0.2943, 0.4678, 0.3131, 0.4612, 0.3112, 0.5684, 0.2929, 0.5718, 0.2773, 0.5781, 0.2819, 0.5775, 0.2938, 0.4618, 0.2834, 0.4681, 0.2786, 0.472, 0.2943, 0.4628, 0.2954, 0.5219, 0.386, 0.5531, 0.3905, 0.5532, 0.4331, 0.523, 0.4336, 0.4928, 0.4345, 0.4909, 0.3919, 0.5219, 0.386, 0.523, 0.4336, 0.5531, 0.3905, 0.6048, 0.3978, 0.6098, 0.4315, 0.5532, 0.4331, 0.4359, 0.4357, 0.4393, 0.4015, 0.4909, 0.3919, 0.4928, 0.4345, 0.6048, 0.3978, 0.6268, 0.3958, 0.6482, 0.4193, 0.6098, 0.4315, 0.3965, 0.4254, 0.4169, 0.4006, 0.4393, 0.4015, 0.4359, 0.4357, 0.6268, 0.3958, 0.6628, 0.3725, 0.6921, 0.3883, 0.6482, 0.4193, 0.3503, 0.3962, 0.3793, 0.3787, 0.4169, 0.4006, 0.3965, 0.4254, 0.6628, 0.3725, 0.6974, 0.3327, 0.7263, 0.3418, 0.6921, 0.3883, 0.3128, 0.3506, 0.342, 0.3397, 0.3793, 0.3787, 0.3503, 0.3962, 0.6974, 0.3327, 0.7073, 0.3101, 0.7359, 0.3121, 0.7263, 0.3418, 0.3011, 0.3206, 0.3307, 0.3169, 0.342, 0.3397, 0.3128, 0.3506, 0.7073, 0.3101, 0.7153, 0.2654, 0.7299, 0.2564, 0.7359, 0.3121, 0.3049, 0.2611, 0.3205, 0.2703, 0.3307, 0.3169, 0.3011, 0.3206, 0.7153, 0.2654, 0.6764, 0.2332, 0.6982, 0.2169, 0.7299, 0.2564, 0.3374, 0.2192, 0.3603, 0.2359, 0.3205, 0.2703, 0.3049, 0.2611, 0.6764, 0.2332, 0.6474, 0.2005, 0.6631, 0.1907, 0.6982, 0.2169, 0.3735, 0.1919, 0.3897, 0.2019, 0.3603, 0.2359, 0.3374, 0.2192, 0.6269, 0.01561, 0.6494, 0.02238, 0.6605, 0.07608, 0.6214, 0.04809, 0.3768, 0.0753, 0.3888, 0.02159, 0.4113, 0.01513, 0.4164, 0.04763, 0.5675, 0.000144, 0.6269, 0.01561, 0.6214, 0.04809, 0.5772, 0.0328, 0.4164, 0.04763, 0.4113, 0.01513, 0.4706, 0.000144, 0.4608, 0.03266, 0.5189, 0.02489, 0.5675, 0.000144, 0.5772, 0.0328, 0.5474, 0.04172, 0.4608, 0.03266, 0.4706, 0.000144, 0.5189, 0.02489, 0.4905, 0.04167, 0.5403, 0.05381, 0.5189, 0.05029, 0.5189, 0.02489, 0.5474, 0.04172, 0.5189, 0.02489, 0.5189, 0.05029, 0.4976, 0.05377, 0.4905, 0.04167, 0.5519, 0.05834, 0.5403, 0.05381, 0.5474, 0.04172, 0.5581, 0.05387, 0.4905, 0.04167, 0.4976, 0.05377, 0.486, 0.05827, 0.4798, 0.05378, 0.5551, 0.0619, 0.5519, 0.05834, 0.5581, 0.05387, 0.577, 0.058, 0.4798, 0.05378, 0.486, 0.05827, 0.4828, 0.06183, 0.4609, 0.05785, 0.5638, 0.07659, 0.5551, 0.0619, 0.577, 0.058, 0.6117, 0.07827, 0.4609, 0.05785, 0.4828, 0.06183, 0.474, 0.07651, 0.4259, 0.07799, 0.577, 0.058, 0.5772, 0.0328, 0.6214, 0.04809, 0.6117, 0.07827, 0.4164, 0.04763, 0.4608, 0.03266, 0.4609, 0.05785, 0.4259, 0.07799, 0.577, 0.058, 0.5581, 0.05387, 0.5474, 0.04172, 0.5772, 0.0328, 0.4905, 0.04167, 0.4798, 0.05378, 0.4609, 0.05785, 0.4608, 0.03266, 0.6267, 0.1114, 0.6117, 0.07827, 0.6214, 0.04809, 0.6605, 0.07608, 0.4164, 0.04763, 0.4259, 0.07799, 0.4106, 0.1112, 0.3768, 0.0753, 0.5831, 0.1085, 0.5638, 0.07659, 0.6117, 0.07827, 0.6267, 0.1114, 0.4259, 0.07799, 0.474, 0.07651, 0.4545, 0.1085, 0.4106, 0.1112, 0.5961, 0.1334, 0.6295, 0.1305, 0.6235, 0.1468, 0.6012, 0.1479, 0.4137, 0.1472, 0.4076, 0.1306, 0.4414, 0.1336, 0.4363, 0.1482, 0.5831, 0.1085, 0.6267, 0.1114, 0.6295, 0.1305, 0.5961, 0.1334, 0.4076, 0.1306, 0.4106, 0.1112, 0.4545, 0.1085, 0.4414, 0.1336, 0.6055, 0.1651, 0.6012, 0.1479, 0.6235, 0.1468, 0.6193, 0.1598, 0.4137, 0.1472, 0.4363, 0.1482, 0.432, 0.1656, 0.418, 0.1604, 0.6055, 0.1651, 0.6193, 0.1598, 0.6631, 0.1907, 0.6474, 0.2005, 0.3735, 0.1919, 0.418, 0.1604, 0.432, 0.1656, 0.3897, 0.2019, 0.9459, 0.07957, 0.8862, 0.1218, 0.8491, 0.09973, 0.8918, 0.03692, 0.1831, 0.09213, 0.1413, 0.1125, 0.07896, 0.06072, 0.1423, 0.02147, 0.8918, 0.03692, 0.8491, 0.09973, 0.7885, 0.08083, 0.8056, 0.01079, 0.2464, 0.07651, 0.1831, 0.09213, 0.1423, 0.02147, 0.2326, 0.003484, 0.8056, 0.01079, 0.7885, 0.08083, 0.687, 0.0772, 0.6724, 0.0222, 0.3499, 0.07596, 0.2464, 0.07651, 0.2326, 0.003484, 0.366, 0.02099, 0.6724, 0.0222, 0.687, 0.0772, 0.6605, 0.07608, 0.6494, 0.02238, 0.3768, 0.0753, 0.3499, 0.07596, 0.366, 0.02099, 0.3888, 0.02159, 0.6267, 0.1114, 0.6605, 0.07608, 0.687, 0.0772, 0.6295, 0.1305, 0.3499, 0.07596, 0.3768, 0.0753, 0.4106, 0.1112, 0.4076, 0.1306, 0.7299, 0.2564, 0.6982, 0.2169, 0.7602, 0.1932, 0.789, 0.2333, 0.2716, 0.1939, 0.3374, 0.2192, 0.3049, 0.2611, 0.2413, 0.237, 0.9945, 0.1677, 0.9091, 0.1833, 0.8862, 0.1218, 0.9459, 0.07957, 0.1413, 0.1125, 0.1079, 0.1791, 0.01183, 0.1554, 0.07896, 0.06072, 0.9117, 0.4024, 0.8629, 0.3386, 0.8941, 0.3019, 0.9629, 0.3448, 0.1238, 0.3155, 0.1606, 0.3568, 0.1064, 0.4327, 0.04397, 0.367, 0.9629, 0.3448, 0.8941, 0.3019, 0.9154, 0.2598, 0.9999, 0.2546, 0.09896, 0.267, 0.1238, 0.3155, 0.04397, 0.367, 0.000144, 0.2591, 0.9999, 0.2546, 0.9154, 0.2598, 0.9091, 0.1833, 0.9945, 0.1677, 0.1079, 0.1791, 0.09896, 0.267, 0.000144, 0.2591, 0.01183, 0.1554, 0.7495, 0.3347, 0.7359, 0.3121, 0.7663, 0.3008, 0.7892, 0.3137, 0.2674, 0.3101, 0.3011, 0.3206, 0.2882, 0.3465, 0.243, 0.3256, 0.7892, 0.3137, 0.7663, 0.3008, 0.8153, 0.2764, 0.8462, 0.2934, 0.2131, 0.2852, 0.2674, 0.3101, 0.243, 0.3256, 0.1785, 0.305, 0.8462, 0.2934, 0.8153, 0.2764, 0.845, 0.2564, 0.8735, 0.2659, 0.1797, 0.2633, 0.2131, 0.2852, 0.1785, 0.305, 0.1471, 0.2743, 0.8735, 0.2659, 0.845, 0.2564, 0.8591, 0.2282, 0.887, 0.2338, 0.1628, 0.2317, 0.1797, 0.2633, 0.1471, 0.2743, 0.1315, 0.2376, 0.8424, 0.1952, 0.875, 0.1847, 0.887, 0.2338, 0.8591, 0.2282, 0.1315, 0.2376, 0.1452, 0.1827, 0.1768, 0.1962, 0.1628, 0.2317, 0.9091, 0.1833, 0.9154, 0.2598, 0.887, 0.2338, 0.875, 0.1847, 0.1315, 0.2376, 0.09896, 0.267, 0.1079, 0.1791, 0.1452, 0.1827, 0.9154, 0.2598, 0.8941, 0.3019, 0.8735, 0.2659, 0.887, 0.2338, 0.1471, 0.2743, 0.1238, 0.3155, 0.09896, 0.267, 0.1315, 0.2376, 0.8941, 0.3019, 0.8629, 0.3386, 0.8462, 0.2934, 0.8735, 0.2659, 0.1785, 0.305, 0.1606, 0.3568, 0.1238, 0.3155, 0.1471, 0.2743, 0.8629, 0.3386, 0.7943, 0.3641, 0.7892, 0.3137, 0.8462, 0.2934, 0.243, 0.3256, 0.2398, 0.3826, 0.1606, 0.3568, 0.1785, 0.305, 0.7702, 0.3795, 0.7495, 0.3347, 0.7892, 0.3137, 0.7943, 0.3641, 0.243, 0.3256, 0.2882, 0.3465, 0.2681, 0.3987, 0.2398, 0.3826, 0.8455, 0.45, 0.7943, 0.3641, 0.8629, 0.3386, 0.9117, 0.4024, 0.1606, 0.3568, 0.2398, 0.3826, 0.1853, 0.4841, 0.1064, 0.4327, 0.8159, 0.4454, 0.7706, 0.4443, 0.7557, 0.4186, 0.7702, 0.3795, 0.287, 0.4429, 0.2714, 0.4733, 0.2193, 0.4772, 0.2681, 0.3987, 0.8159, 0.4454, 0.7702, 0.3795, 0.7943, 0.3641, 0.8455, 0.45, 0.2398, 0.3826, 0.2681, 0.3987, 0.2193, 0.4772, 0.1853, 0.4841, 0.8198, 0.4681, 0.8159, 0.4454, 0.8455, 0.45, 0.1853, 0.4841, 0.2193, 0.4772, 0.2159, 0.5036, 0.7359, 0.3121, 0.7299, 0.2564, 0.789, 0.2333, 0.7663, 0.3008, 0.2413, 0.237, 0.3049, 0.2611, 0.3011, 0.3206, 0.2674, 0.3101, 0.789, 0.2333, 0.8096, 0.2339, 0.8153, 0.2764, 0.7663, 0.3008, 0.2131, 0.2852, 0.2192, 0.2374, 0.2413, 0.237, 0.2674, 0.3101, 0.8096, 0.2339, 0.8293, 0.2196, 0.845, 0.2564, 0.8153, 0.2764, 0.1797, 0.2633, 0.1991, 0.2225, 0.2192, 0.2374, 0.2131, 0.2852, 0.8424, 0.1952, 0.8591, 0.2282, 0.845, 0.2564, 0.8293, 0.2196, 0.1797, 0.2633, 0.1628, 0.2317, 0.1768, 0.1962, 0.1991, 0.2225, 0.687, 0.0772, 0.7885, 0.08083, 0.7865, 0.1176, 0.7155, 0.1397, 0.2467, 0.1148, 0.2464, 0.07651, 0.3499, 0.07596, 0.3195, 0.1394, 0.7602, 0.1932, 0.7155, 0.1397, 0.7865, 0.1176, 0.7855, 0.1523, 0.2467, 0.1148, 0.3195, 0.1394, 0.2716, 0.1939, 0.246, 0.151, 0.6982, 0.2169, 0.6631, 0.1907, 0.7155, 0.1397, 0.7602, 0.1932, 0.3195, 0.1394, 0.3735, 0.1919, 0.3374, 0.2192, 0.2716, 0.1939, 0.6631, 0.1907, 0.6235, 0.1468, 0.6295, 0.1305, 0.7155, 0.1397, 0.4076, 0.1306, 0.4137, 0.1472, 0.3735, 0.1919, 0.3195, 0.1394, 0.6295, 0.1305, 0.687, 0.0772, 0.7155, 0.1397, 0.3195, 0.1394, 0.3499, 0.07596, 0.4076, 0.1306, 0.6631, 0.1907, 0.6193, 0.1598, 0.6235, 0.1468, 0.4137, 0.1472, 0.418, 0.1604, 0.3735, 0.1919, 0.8424, 0.1952, 0.8374, 0.1564, 0.8582, 0.1378, 0.875, 0.1847, 0.1717, 0.1323, 0.1966, 0.1552, 0.1768, 0.1962, 0.1452, 0.1827, 0.9091, 0.1833, 0.875, 0.1847, 0.8582, 0.1378, 0.8862, 0.1218, 0.1717, 0.1323, 0.1452, 0.1827, 0.1079, 0.1791, 0.1413, 0.1125, 0.7855, 0.1523, 0.7865, 0.1176, 0.8582, 0.1378, 0.8374, 0.1564, 0.1717, 0.1323, 0.2467, 0.1148, 0.246, 0.151, 0.1966, 0.1552, 0.7885, 0.08083, 0.8491, 0.09973, 0.8582, 0.1378, 0.7865, 0.1176, 0.1717, 0.1323, 0.1831, 0.09213, 0.2464, 0.07651, 0.2467, 0.1148, 0.8862, 0.1218, 0.8582, 0.1378, 0.8491, 0.09973, 0.1831, 0.09213, 0.1717, 0.1323, 0.1413, 0.1125, 0.5062, 0.9049, 0.4324, 0.8949, 0.4388, 0.8702, 0.4911, 0.8817, 0.3159, 0.8682, 0.3216, 0.8932, 0.2472, 0.9012, 0.263, 0.8783, 0.5062, 0.9049, 0.4911, 0.8817, 0.5728, 0.8605, 0.6048, 0.8799, 0.1815, 0.8547, 0.263, 0.8783, 0.2472, 0.9012, 0.1487, 0.8733, 0.6048, 0.8799, 0.5728, 0.8605, 0.5864, 0.794, 0.62, 0.7916, 0.1697, 0.7875, 0.1815, 0.8547, 0.1487, 0.8733, 0.1361, 0.7841, 0.62, 0.7916, 0.5864, 0.794, 0.549, 0.7464, 0.5638, 0.7392, 0.2087, 0.7409, 0.1697, 0.7875, 0.1361, 0.7841, 0.1941, 0.7332, 0.5638, 0.7392, 0.549, 0.7464, 0.5003, 0.7117, 0.5083, 0.6977, 0.2584, 0.7075, 0.2087, 0.7409, 0.1941, 0.7332, 0.2508, 0.6932, 0.5083, 0.6977, 0.5003, 0.7117, 0.4386, 0.6807, 0.4348, 0.6589, 0.321, 0.678, 0.2584, 0.7075, 0.2508, 0.6932, 0.3253, 0.6562, 0.5003, 0.7117, 0.5057, 0.7309, 0.453, 0.7, 0.4386, 0.6807, 0.3061, 0.697, 0.2525, 0.7266, 0.2584, 0.7075, 0.321, 0.678, 0.549, 0.7464, 0.5429, 0.7558, 0.5057, 0.7309, 0.5003, 0.7117, 0.2525, 0.7266, 0.2146, 0.7504, 0.2087, 0.7409, 0.2584, 0.7075, 0.5864, 0.794, 0.5681, 0.7874, 0.5429, 0.7558, 0.549, 0.7464, 0.2146, 0.7504, 0.1883, 0.7814, 0.1697, 0.7875, 0.2087, 0.7409, 0.5728, 0.8605, 0.5555, 0.8264, 0.5681, 0.7874, 0.5864, 0.794, 0.1883, 0.7814, 0.1998, 0.8209, 0.1815, 0.8547, 0.1697, 0.7875, 0.4911, 0.8817, 0.5012, 0.8444, 0.5555, 0.8264, 0.5728, 0.8605, 0.1998, 0.8209, 0.2538, 0.8405, 0.263, 0.8783, 0.1815, 0.8547, 0.4911, 0.8817, 0.4388, 0.8702, 0.4578, 0.84, 0.5012, 0.8444, 0.2976, 0.8374, 0.3159, 0.8682, 0.263, 0.8783, 0.2538, 0.8405, 0.7602, 0.1932, 0.7855, 0.1523, 0.796, 0.177, 0.7832, 0.1874, 0.2336, 0.1756, 0.246, 0.151, 0.2716, 0.1939, 0.247, 0.1871, 0.391, 0.6119, 0.4348, 0.6589, 0.4386, 0.6807, 0.3948, 0.6861, 0.321, 0.678, 0.3253, 0.6562, 0.3699, 0.6102, 0.3648, 0.6844, 0.789, 0.2333, 0.7602, 0.1932, 0.7832, 0.1874, 0.8096, 0.2339, 0.247, 0.1871, 0.2716, 0.1939, 0.2413, 0.237, 0.2192, 0.2374, 0.3917, 0.8621, 0.4016, 0.8415, 0.4388, 0.8702, 0.4324, 0.8949, 0.3159, 0.8682, 0.354, 0.8403, 0.3634, 0.8613, 0.3216, 0.8932, 0.4386, 0.6807, 0.453, 0.7, 0.435, 0.7183, 0.3948, 0.6861, 0.3237, 0.7157, 0.3061, 0.697, 0.321, 0.678, 0.3648, 0.6844, 0.4337, 0.7297, 0.3847, 0.7103, 0.3948, 0.6861, 0.435, 0.7183, 0.3648, 0.6844, 0.3744, 0.709, 0.3247, 0.7272, 0.3237, 0.7157, 0.411, 0.7477, 0.3847, 0.7103, 0.4337, 0.7297, 0.4278, 0.7428, 0.3247, 0.7272, 0.3744, 0.709, 0.347, 0.7458, 0.3303, 0.7405, 0.4181, 0.7849, 0.3847, 0.7954, 0.3847, 0.7103, 0.411, 0.7477, 0.3744, 0.709, 0.3723, 0.7945, 0.339, 0.7831, 0.347, 0.7458, 0.4016, 0.8415, 0.3847, 0.7954, 0.4181, 0.7849, 0.4313, 0.8175, 0.339, 0.7831, 0.3723, 0.7945, 0.354, 0.8403, 0.3248, 0.8155, 0.4388, 0.8702, 0.4016, 0.8415, 0.4313, 0.8175, 0.4578, 0.84, 0.3248, 0.8155, 0.354, 0.8403, 0.3159, 0.8682, 0.2976, 0.8374, 0.8096, 0.2339, 0.8163, 0.2031, 0.8251, 0.2098, 0.8293, 0.2196, 0.1998, 0.2148, 0.2098, 0.2062, 0.2192, 0.2374, 0.1991, 0.2225, 0.8096, 0.2339, 0.7832, 0.1874, 0.8022, 0.1846, 0.8163, 0.2031, 0.2265, 0.1831, 0.247, 0.1871, 0.2192, 0.2374, 0.2098, 0.2062, 0.7832, 0.1874, 0.796, 0.177, 0.8022, 0.1846, 0.2265, 0.1831, 0.2336, 0.1756, 0.247, 0.1871, 0.4578, 0.84, 0.4313, 0.8175, 0.4485, 0.8046, 0.4734, 0.8247, 0.3079, 0.802, 0.3248, 0.8155, 0.2976, 0.8374, 0.2824, 0.8215, 0.4313, 0.8175, 0.4181, 0.7849, 0.4359, 0.7796, 0.4485, 0.8046, 0.3212, 0.7772, 0.339, 0.7831, 0.3248, 0.8155, 0.3079, 0.802, 0.4181, 0.7849, 0.411, 0.7477, 0.4237, 0.7542, 0.4359, 0.7796, 0.3341, 0.752, 0.347, 0.7458, 0.339, 0.7831, 0.3212, 0.7772, 0.411, 0.7477, 0.4278, 0.7428, 0.4379, 0.7498, 0.4237, 0.7542, 0.3199, 0.7473, 0.3303, 0.7405, 0.347, 0.7458, 0.3341, 0.752, 0.4278, 0.7428, 0.4337, 0.7297, 0.4454, 0.732, 0.4379, 0.7498, 0.3129, 0.7292, 0.3247, 0.7272, 0.3303, 0.7405, 0.3199, 0.7473, 0.4337, 0.7297, 0.435, 0.7183, 0.441, 0.7244, 0.4454, 0.732, 0.3175, 0.7217, 0.3237, 0.7157, 0.3247, 0.7272, 0.3129, 0.7292, 0.435, 0.7183, 0.453, 0.7, 0.4553, 0.7137, 0.441, 0.7244, 0.3035, 0.7107, 0.3061, 0.697, 0.3237, 0.7157, 0.3175, 0.7217, 0.5012, 0.8444, 0.4578, 0.84, 0.4734, 0.8247, 0.5125, 0.8288, 0.2824, 0.8215, 0.2976, 0.8374, 0.2538, 0.8405, 0.243, 0.8246, 0.5555, 0.8264, 0.5012, 0.8444, 0.5125, 0.8288, 0.5509, 0.8118, 0.243, 0.8246, 0.2538, 0.8405, 0.1998, 0.8209, 0.2048, 0.8064, 0.5681, 0.7874, 0.5555, 0.8264, 0.5509, 0.8118, 0.5521, 0.7877, 0.2048, 0.8064, 0.1998, 0.8209, 0.1883, 0.7814, 0.2043, 0.7822, 0.5429, 0.7558, 0.5681, 0.7874, 0.5521, 0.7877, 0.5394, 0.7645, 0.2043, 0.7822, 0.1883, 0.7814, 0.2146, 0.7504, 0.2178, 0.7593, 0.5057, 0.7309, 0.5429, 0.7558, 0.5394, 0.7645, 0.5084, 0.7431, 0.2178, 0.7593, 0.2146, 0.7504, 0.2525, 0.7266, 0.2494, 0.7387, 0.453, 0.7, 0.5057, 0.7309, 0.5084, 0.7431, 0.4553, 0.7137, 0.2494, 0.7387, 0.2525, 0.7266, 0.3061, 0.697, 0.3035, 0.7107, 0.4379, 0.7498, 0.4454, 0.732, 0.4708, 0.7484, 0.4548, 0.7617, 0.287, 0.745, 0.3129, 0.7292, 0.3199, 0.7473, 0.3027, 0.7587, 0.4548, 0.7617, 0.4708, 0.7484, 0.4889, 0.7705, 0.4754, 0.7839, 0.2683, 0.7667, 0.287, 0.745, 0.3027, 0.7587, 0.2814, 0.7805, 0.4754, 0.7839, 0.4889, 0.7705, 0.5037, 0.7876, 0.4945, 0.8025, 0.253, 0.7834, 0.2683, 0.7667, 0.2814, 0.7805, 0.2618, 0.7986, 0.4945, 0.8025, 0.5037, 0.7876, 0.5186, 0.7916, 0.5168, 0.8073, 0.2379, 0.787, 0.253, 0.7834, 0.2618, 0.7986, 0.2392, 0.8029, 0.5125, 0.8288, 0.4734, 0.8247, 0.4945, 0.8025, 0.5168, 0.8073, 0.2618, 0.7986, 0.2824, 0.8215, 0.243, 0.8246, 0.2392, 0.8029, 0.4485, 0.8046, 0.4754, 0.7839, 0.4945, 0.8025, 0.4734, 0.8247, 0.2618, 0.7986, 0.2814, 0.7805, 0.3079, 0.802, 0.2824, 0.8215, 0.4485, 0.8046, 0.4359, 0.7796, 0.4548, 0.7617, 0.4754, 0.7839, 0.3027, 0.7587, 0.3212, 0.7772, 0.3079, 0.802, 0.2814, 0.7805, 0.4379, 0.7498, 0.4548, 0.7617, 0.4359, 0.7796, 0.4237, 0.7542, 0.3212, 0.7772, 0.3027, 0.7587, 0.3199, 0.7473, 0.3341, 0.752, 0.441, 0.7244, 0.4553, 0.7137, 0.4708, 0.7484, 0.4454, 0.732, 0.287, 0.745, 0.3035, 0.7107, 0.3175, 0.7217, 0.3129, 0.7292, 0.5084, 0.7431, 0.4889, 0.7705, 0.4708, 0.7484, 0.4553, 0.7137, 0.287, 0.745, 0.2683, 0.7667, 0.2494, 0.7387, 0.3035, 0.7107, 0.5394, 0.7645, 0.5037, 0.7876, 0.4889, 0.7705, 0.5084, 0.7431, 0.2683, 0.7667, 0.253, 0.7834, 0.2178, 0.7593, 0.2494, 0.7387, 0.5521, 0.7877, 0.5186, 0.7916, 0.5037, 0.7876, 0.5394, 0.7645, 0.253, 0.7834, 0.2379, 0.787, 0.2043, 0.7822, 0.2178, 0.7593, 0.5509, 0.8118, 0.5168, 0.8073, 0.5186, 0.7916, 0.5521, 0.7877, 0.2379, 0.787, 0.2392, 0.8029, 0.2048, 0.8064, 0.2043, 0.7822, 0.5125, 0.8288, 0.5168, 0.8073, 0.5509, 0.8118, 0.2048, 0.8064, 0.2392, 0.8029, 0.243, 0.8246, 0.5083, 0.6977, 0.4348, 0.6589, 0.4841, 0.6288, 0.5434, 0.6835, 0.2769, 0.6251, 0.3253, 0.6562, 0.2508, 0.6932, 0.2161, 0.6781, 0.5638, 0.7392, 0.5083, 0.6977, 0.5434, 0.6835, 0.5811, 0.7269, 0.2161, 0.6781, 0.2508, 0.6932, 0.1941, 0.7332, 0.1772, 0.7204, 0.62, 0.7916, 0.5638, 0.7392, 0.5811, 0.7269, 0.6167, 0.76, 0.1772, 0.7204, 0.1941, 0.7332, 0.1361, 0.7841, 0.1404, 0.7524, 0.7075, 0.7599, 0.62, 0.7916, 0.6167, 0.76, 0.6606, 0.7412, 0.1404, 0.7524, 0.1361, 0.7841, 0.04953, 0.7488, 0.09704, 0.7321, 0.7455, 0.6521, 0.7075, 0.7599, 0.6606, 0.7412, 0.6773, 0.6704, 0.09704, 0.7321, 0.04953, 0.7488, 0.01941, 0.6397, 0.08356, 0.662, 0.7408, 0.5724, 0.7455, 0.6521, 0.6773, 0.6704, 0.6714, 0.5927, 0.08356, 0.662, 0.01941, 0.6397, 0.03366, 0.5644, 0.09282, 0.5899, 0.6773, 0.6704, 0.5434, 0.6835, 0.4841, 0.6288, 0.6714, 0.5927, 0.2769, 0.6251, 0.2161, 0.6781, 0.08356, 0.662, 0.09282, 0.5899, 0.6773, 0.6704, 0.6606, 0.7412, 0.5811, 0.7269, 0.5434, 0.6835, 0.1772, 0.7204, 0.09704, 0.7321, 0.08356, 0.662, 0.2161, 0.6781, 0.6606, 0.7412, 0.6167, 0.76, 0.5811, 0.7269, 0.1772, 0.7204, 0.1404, 0.7524, 0.09704, 0.7321, 0.8424, 0.1952, 0.8293, 0.2196, 0.8346, 0.2069, 0.8347, 0.207, 0.03366, 0.5644, 0.05122, 0.5227, 0.145, 0.5626, 0.09282, 0.5899, 0.6204, 0.5657, 0.6714, 0.5927, 0.4841, 0.6288, 0.4981, 0.5523, 0.2769, 0.6251, 0.09282, 0.5899, 0.145, 0.5626, 0.2642, 0.5501, 0.391, 0.6119, 0.4981, 0.5523, 0.4841, 0.6288, 0.4348, 0.6589, 0.2769, 0.6251, 0.2642, 0.5501, 0.3699, 0.6102, 0.3253, 0.6562])
me_suzanne.use_remesh_fix_poles = True
me_suzanne.use_remesh_preserve_attributes = False
me_suzanne.update()

# ---- objects
ob_light = bpy.data.objects.new('Light', light_light)
ob_camera = bpy.data.objects.new('Camera', cam_camera)
ob_suzanne = bpy.data.objects.new('Suzanne', me_suzanne)

# ---- transforms, parenting, visibility, modifiers, constraints
ob_light.location = (4.076, 1.005, 5.904)
ob_light.rotation_euler = (0.6503, 0.05522, 1.866)
ob_light.lock_rotations_4d = False
ob_light.empty_display_type = 'ARROWS'
ob_light.color = (0.0, 0.0, 0.0, 0.0)
ob_light.lineart.crease_threshold = 0.0
ob_camera.location = (7.359, -6.926, 4.958)
ob_camera.rotation_euler = (1.109, 0.0, 0.8149)
ob_camera.lock_rotations_4d = False
ob_camera.empty_display_type = 'ARROWS'
ob_camera.color = (0.0, 0.0, 0.0, 0.0)
ob_camera.display_type = 'WIRE'
ob_camera.lineart.crease_threshold = 0.0
ob_suzanne.location = (0.0, 0.0, 0.0)
_m = ob_suzanne.modifiers.new('Decimate', 'DECIMATE')
_m.ratio = 0.2

# ---- collection membership
col_collection.objects.link(ob_light)
col_collection.objects.link(ob_camera)
col_collection.objects.link(ob_suzanne)

# ---- scene / render settings (as saved in the file)
scene.camera = ob_camera
scene.frame_start = 1; scene.frame_end = 250; scene.frame_set(1)
scene.render.engine = 'BLENDER_EEVEE_NEXT'
scene.cycles.sampling_pattern = 'TABULATED_SOBOL'
scene.cycles.use_light_tree = False
scene.view_settings.view_transform = 'Filmic'
bpy.context.view_layer.update()
